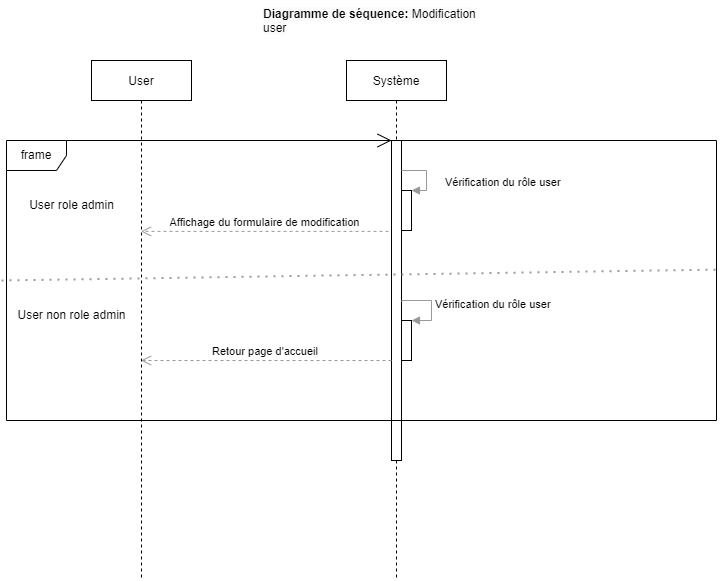

The diagram above was exported from draw.io. Its source (the exported page's mxGraphModel, read from the mxfile embedded in the PNG):
<mxGraphModel dx="1036" dy="614" grid="1" gridSize="10" guides="1" tooltips="1" connect="1" arrows="1" fold="1" page="1" pageScale="1" pageWidth="827" pageHeight="1169" math="0" shadow="0">
  <root>
    <mxCell id="0" />
    <mxCell id="1" parent="0" />
    <mxCell id="Kc84SpZNIoUAgzkjz0xj-1" value="User" style="shape=umlLifeline;perimeter=lifelinePerimeter;container=1;collapsible=0;recursiveResize=0;rounded=0;shadow=0;strokeWidth=1;" parent="1" vertex="1">
      <mxGeometry x="120" y="80" width="100" height="520" as="geometry" />
    </mxCell>
    <mxCell id="Kc84SpZNIoUAgzkjz0xj-3" value="Système" style="shape=umlLifeline;perimeter=lifelinePerimeter;container=1;collapsible=0;recursiveResize=0;rounded=0;shadow=0;strokeWidth=1;" parent="1" vertex="1">
      <mxGeometry x="375" y="80" width="100" height="520" as="geometry" />
    </mxCell>
    <mxCell id="Kc84SpZNIoUAgzkjz0xj-29" value="" style="html=1;points=[];perimeter=orthogonalPerimeter;" parent="Kc84SpZNIoUAgzkjz0xj-3" vertex="1">
      <mxGeometry x="45" y="80" width="10" height="320" as="geometry" />
    </mxCell>
    <mxCell id="Kc84SpZNIoUAgzkjz0xj-44" value="" style="html=1;points=[];perimeter=orthogonalPerimeter;" parent="Kc84SpZNIoUAgzkjz0xj-3" vertex="1">
      <mxGeometry x="55" y="260" width="10" height="40" as="geometry" />
    </mxCell>
    <mxCell id="Kc84SpZNIoUAgzkjz0xj-45" value="Vérification du rôle user" style="edgeStyle=orthogonalEdgeStyle;html=1;align=left;spacingLeft=2;endArrow=block;rounded=0;entryX=1;entryY=0;strokeColor=#999999;exitX=1.04;exitY=0.504;exitDx=0;exitDy=0;exitPerimeter=0;" parent="Kc84SpZNIoUAgzkjz0xj-3" source="Kc84SpZNIoUAgzkjz0xj-29" target="Kc84SpZNIoUAgzkjz0xj-44" edge="1">
      <mxGeometry relative="1" as="geometry">
        <mxPoint x="60" y="240" as="sourcePoint" />
        <Array as="points">
          <mxPoint x="55" y="240" />
          <mxPoint x="85" y="240" />
          <mxPoint x="85" y="260" />
        </Array>
      </mxGeometry>
    </mxCell>
    <mxCell id="Kc84SpZNIoUAgzkjz0xj-46" value="Retour page d'accueil&amp;nbsp;" style="html=1;verticalAlign=bottom;endArrow=open;dashed=1;endSize=8;rounded=0;strokeColor=#999999;" parent="Kc84SpZNIoUAgzkjz0xj-3" target="Kc84SpZNIoUAgzkjz0xj-1" edge="1">
      <mxGeometry relative="1" as="geometry">
        <mxPoint x="45" y="300" as="sourcePoint" />
        <mxPoint x="-35" y="300" as="targetPoint" />
      </mxGeometry>
    </mxCell>
    <mxCell id="Kc84SpZNIoUAgzkjz0xj-30" value="" style="endArrow=open;endFill=1;endSize=12;html=1;rounded=0;" parent="1" source="Kc84SpZNIoUAgzkjz0xj-1" edge="1">
      <mxGeometry width="160" relative="1" as="geometry">
        <mxPoint x="260" y="160" as="sourcePoint" />
        <mxPoint x="420" y="160" as="targetPoint" />
      </mxGeometry>
    </mxCell>
    <mxCell id="Kc84SpZNIoUAgzkjz0xj-34" value="" style="html=1;points=[];perimeter=orthogonalPerimeter;" parent="1" vertex="1">
      <mxGeometry x="430" y="210" width="10" height="40" as="geometry" />
    </mxCell>
    <mxCell id="Kc84SpZNIoUAgzkjz0xj-35" value="Vérification du rôle user" style="edgeStyle=orthogonalEdgeStyle;html=1;align=left;spacingLeft=2;endArrow=block;rounded=0;entryX=1;entryY=0;strokeColor=#999999;" parent="1" target="Kc84SpZNIoUAgzkjz0xj-34" edge="1">
      <mxGeometry x="0.2308" y="15" relative="1" as="geometry">
        <mxPoint x="430" y="190" as="sourcePoint" />
        <Array as="points">
          <mxPoint x="455" y="190" />
        </Array>
        <mxPoint as="offset" />
      </mxGeometry>
    </mxCell>
    <mxCell id="Kc84SpZNIoUAgzkjz0xj-39" value="Affichage du formulaire de modification" style="html=1;verticalAlign=bottom;endArrow=open;dashed=1;endSize=8;rounded=0;strokeColor=#999999;exitX=-0.3;exitY=0.284;exitDx=0;exitDy=0;exitPerimeter=0;" parent="1" source="Kc84SpZNIoUAgzkjz0xj-29" target="Kc84SpZNIoUAgzkjz0xj-1" edge="1">
      <mxGeometry relative="1" as="geometry">
        <mxPoint x="414" y="250" as="sourcePoint" />
        <mxPoint x="334" y="250" as="targetPoint" />
      </mxGeometry>
    </mxCell>
    <mxCell id="Kc84SpZNIoUAgzkjz0xj-40" value="User role admin" style="text;html=1;align=center;verticalAlign=middle;resizable=0;points=[];autosize=1;strokeColor=none;fillColor=none;" parent="1" vertex="1">
      <mxGeometry x="45" y="210" width="110" height="30" as="geometry" />
    </mxCell>
    <mxCell id="Kc84SpZNIoUAgzkjz0xj-41" value="User non role admin" style="text;html=1;align=center;verticalAlign=middle;resizable=0;points=[];autosize=1;strokeColor=none;fillColor=none;" parent="1" vertex="1">
      <mxGeometry x="35" y="320" width="130" height="30" as="geometry" />
    </mxCell>
    <mxCell id="Kc84SpZNIoUAgzkjz0xj-47" value="frame" style="shape=umlFrame;whiteSpace=wrap;html=1;" parent="1" vertex="1">
      <mxGeometry x="35" y="160" width="710" height="280" as="geometry" />
    </mxCell>
    <mxCell id="Kc84SpZNIoUAgzkjz0xj-48" value="" style="endArrow=none;dashed=1;html=1;dashPattern=1 3;strokeWidth=2;rounded=0;strokeColor=#999999;entryX=1.003;entryY=0.461;entryDx=0;entryDy=0;entryPerimeter=0;" parent="1" target="Kc84SpZNIoUAgzkjz0xj-47" edge="1">
      <mxGeometry width="50" height="50" relative="1" as="geometry">
        <mxPoint x="30" y="300" as="sourcePoint" />
        <mxPoint x="80" y="250" as="targetPoint" />
      </mxGeometry>
    </mxCell>
    <mxCell id="Kc84SpZNIoUAgzkjz0xj-50" value="&lt;span style=&quot;color: rgb(0, 0, 0); font-family: Helvetica; font-size: 12px; font-style: normal; font-variant-ligatures: normal; font-variant-caps: normal; font-weight: 700; letter-spacing: normal; orphans: 2; text-align: center; text-indent: 0px; text-transform: none; widows: 2; word-spacing: 0px; -webkit-text-stroke-width: 0px; background-color: rgb(251, 251, 251); text-decoration-thickness: initial; text-decoration-style: initial; text-decoration-color: initial; float: none; display: inline !important;&quot;&gt;Diagramme de séquence: &lt;/span&gt;&lt;span style=&quot;color: rgb(0, 0, 0); font-family: Helvetica; font-size: 12px; font-style: normal; font-variant-ligatures: normal; font-variant-caps: normal; letter-spacing: normal; orphans: 2; text-align: center; text-indent: 0px; text-transform: none; widows: 2; word-spacing: 0px; -webkit-text-stroke-width: 0px; background-color: rgb(251, 251, 251); text-decoration-thickness: initial; text-decoration-style: initial; text-decoration-color: initial; float: none; display: inline !important;&quot;&gt;Modification user&lt;/span&gt;" style="text;whiteSpace=wrap;html=1;" parent="1" vertex="1">
      <mxGeometry x="290" y="20" width="220" height="40" as="geometry" />
    </mxCell>
  </root>
</mxGraphModel>